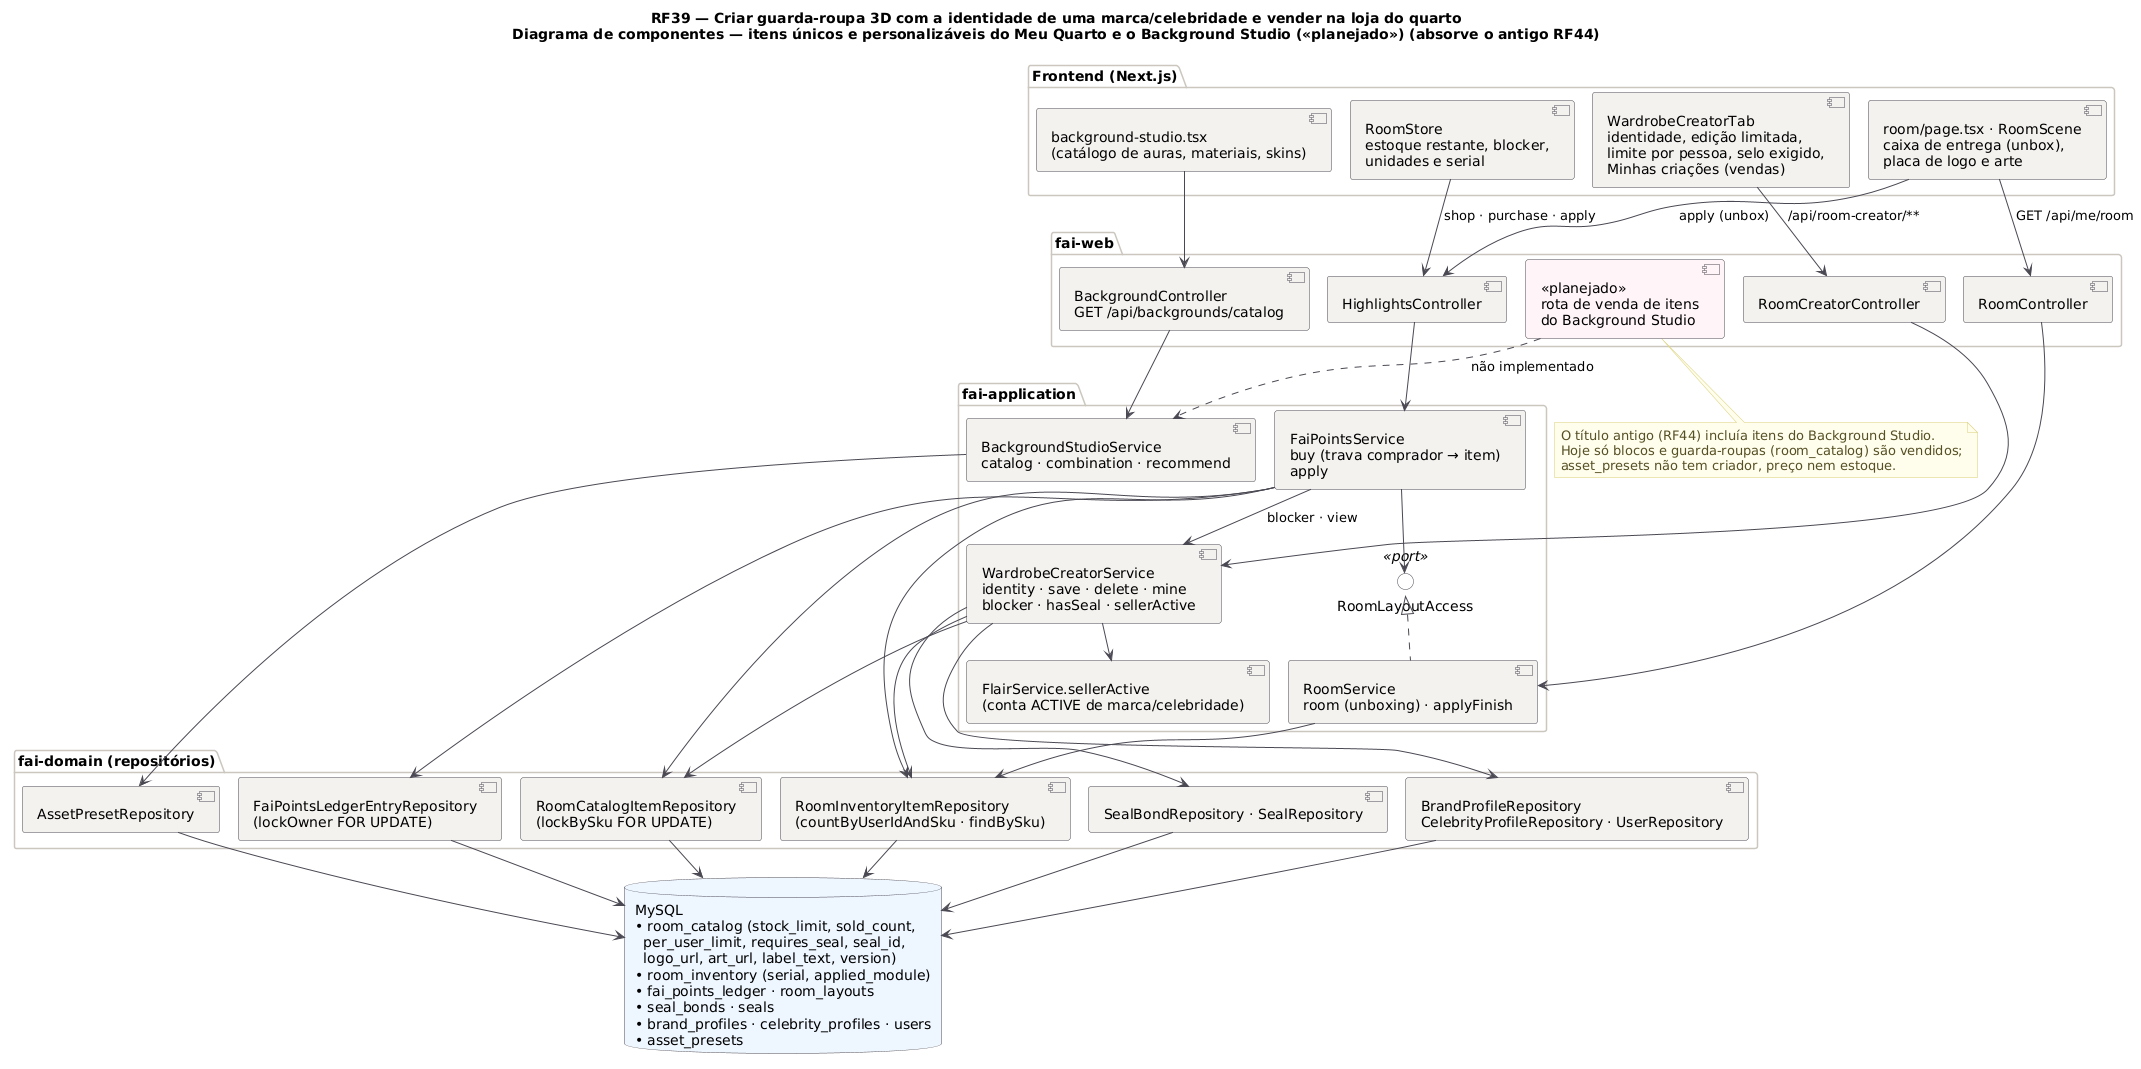

The diagram above was rendered by PlantUML. Its source (embedded in the PNG):
@startuml RF39_Componentes_ItensUnicos
!pragma layout smetana
title RF39 — Criar guarda-roupa 3D com a identidade de uma marca/celebridade e vender na loja do quarto\nDiagrama de componentes — itens únicos e personalizáveis do Meu Quarto e o Background Studio (<<planejado>>) (absorve o antigo RF44)
!pragma layout smetana
skinparam backgroundColor #FFFFFF
skinparam component {
  BackgroundColor #F4F2EF
  BorderColor #4A4852
  ArrowColor #4A4852
}
skinparam package {
  BorderColor #CBC6BE
}
skinparam database {
  BackgroundColor #EEF6FF
  BorderColor #4A4852
}
skinparam interface {
  BackgroundColor #FFFFFF
  BorderColor #4A4852
}
skinparam note {
  BackgroundColor #FFFDEB
  BorderColor #D8CE78
  FontColor #554F24
}

package "Frontend (Next.js)" {
  component "WardrobeCreatorTab\nidentidade, edição limitada,\nlimite por pessoa, selo exigido,\nMinhas criações (vendas)" as FCreator
  component "RoomStore\nestoque restante, blocker,\nunidades e serial" as FStore
  component "room/page.tsx · RoomScene\ncaixa de entrega (unbox),\nplaca de logo e arte" as FRoom
  component "background-studio.tsx\n(catálogo de auras, materiais, skins)" as FBg
}

package "fai-web" {
  component "RoomCreatorController" as CCreator
  component "HighlightsController" as CHigh
  component "RoomController" as CRoom
  component "BackgroundController\nGET /api/backgrounds/catalog" as CBg
  component "<<planejado>>\nrota de venda de itens\ndo Background Studio" as CPlan #FFF5F8
}

package "fai-application" {
  component "WardrobeCreatorService\nidentity · save · delete · mine\nblocker · hasSeal · sellerActive" as SCreator
  component "FaiPointsService\nbuy (trava comprador → item)\napply" as SPoints
  component "RoomService\nroom (unboxing) · applyFinish" as SRoom
  component "FlairService.sellerActive\n(conta ACTIVE de marca/celebridade)" as SFlair
  component "BackgroundStudioService\ncatalog · combination · recommend" as SBg
  interface "RoomLayoutAccess" as IRoom <<port>>
}

package "fai-domain (repositórios)" {
  component "RoomCatalogItemRepository\n(lockBySku FOR UPDATE)" as RCat
  component "RoomInventoryItemRepository\n(countByUserIdAndSku · findBySku)" as RInv
  component "FaiPointsLedgerEntryRepository\n(lockOwner FOR UPDATE)" as RLed
  component "SealBondRepository · SealRepository" as RSeal
  component "BrandProfileRepository\nCelebrityProfileRepository · UserRepository" as RProf
  component "AssetPresetRepository" as RAsset
}

database "MySQL\n• room_catalog (stock_limit, sold_count,\n  per_user_limit, requires_seal, seal_id,\n  logo_url, art_url, label_text, version)\n• room_inventory (serial, applied_module)\n• fai_points_ledger · room_layouts\n• seal_bonds · seals\n• brand_profiles · celebrity_profiles · users\n• asset_presets" as DB

FCreator --> CCreator : /api/room-creator/**
FStore --> CHigh : shop · purchase · apply
FRoom --> CRoom : GET /api/me/room
FRoom --> CHigh : apply (unbox)
FBg --> CBg

CCreator --> SCreator
CHigh --> SPoints
CRoom --> SRoom
CBg --> SBg
CPlan ..> SBg : não implementado

SPoints --> SCreator : blocker · view
SPoints --> IRoom
IRoom <|.. SRoom
SCreator --> SFlair
SCreator --> RCat
SCreator --> RInv
SCreator --> RSeal
SCreator --> RProf
SPoints --> RCat
SPoints --> RInv
SPoints --> RLed
SRoom --> RInv
SBg --> RAsset

RCat --> DB
RInv --> DB
RLed --> DB
RSeal --> DB
RProf --> DB
RAsset --> DB

note bottom of CPlan
  O título antigo (RF44) incluía itens do Background Studio.
  Hoje só blocos e guarda-roupas (room_catalog) são vendidos;
  asset_presets não tem criador, preço nem estoque.
end note
@enduml